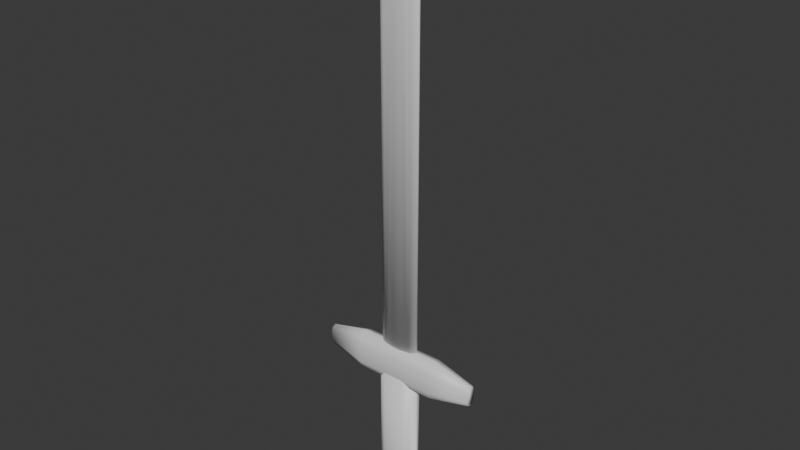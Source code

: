 # Source: Sword.blend  (saved by Blender 4.5.90; exported with 4.5.12 LTS)
import bpy
from mathutils import Matrix  # noqa: F401  (used for matrix-valued properties, if any)

bpy.ops.wm.read_factory_settings(use_empty=True)
scene = bpy.context.scene
scene.name = 'Scene'

# ---- collections
col_collection = bpy.data.collections.new('Collection'); scene.collection.children.link(col_collection)

# ---- materials (node trees are filled in below, after node groups)
mat_metal_one = bpy.data.materials.new('Metal one')
mat_metal_two = bpy.data.materials.new('Metal Two')

# ---- material node trees
mat_metal_one.use_nodes = True; mat_metal_one.node_tree.nodes.clear()
_N = mat_metal_one.node_tree.nodes; _L = mat_metal_one.node_tree.links
n0 = _N.new('ShaderNodeBsdfPrincipled'); n0.name = 'Principled BSDF'; n0.location = (-200, 100)
n1 = _N.new('ShaderNodeOutputMaterial'); n1.name = 'Material Output'; n1.location = (200, 100)
_L.new(n0.outputs[0], n1.inputs[0])
n1.is_active_output = True
mat_metal_two.use_nodes = True; mat_metal_two.node_tree.nodes.clear()
_N = mat_metal_two.node_tree.nodes; _L = mat_metal_two.node_tree.links
n0 = _N.new('ShaderNodeBsdfPrincipled'); n0.name = 'Principled BSDF'; n0.location = (-200, 100)
n1 = _N.new('ShaderNodeOutputMaterial'); n1.name = 'Material Output'; n1.location = (200, 100)
_L.new(n0.outputs[0], n1.inputs[0])
n1.is_active_output = True

# ---- world
world_world = bpy.data.worlds.new('World'); scene.world = world_world
world_world.use_nodes = True; world_world.node_tree.nodes.clear()
_N = world_world.node_tree.nodes; _L = world_world.node_tree.links
n0 = _N.new('ShaderNodeOutputWorld'); n0.name = 'World Output'; n0.location = (200, 100)
n1 = _N.new('ShaderNodeBackground'); n1.name = 'Background'; n1.location = (-200, 100)
n1.inputs[0].default_value = (0.05088, 0.05088, 0.05088, 1.0)
_L.new(n1.outputs[0], n0.inputs[0])
n0.is_active_output = True
world_world.color = (0.05088, 0.05088, 0.05088)
world_world.sun_shadow_jitter_overblur = 0.0

# ---- meshes
me_cube_001 = bpy.data.meshes.new('Cube.001')
me_cube_001.from_pydata([(-0.125, -0.125, -0.75), (-0.25, 0.0, -0.75), (-0.2134, -0.08839, -0.75), (-0.25, 0.0, 0.25), (-0.25, 0.0, -0.75), (-0.125, 0.125, -0.75), (-0.2134, 0.08839, -0.75), (-0.25, 0.0, 0.25), (0.25, 0.0, -0.75), (0.125, -0.125, -0.75), (0.2134, -0.08839, -0.75), (0.25, 0.0, 0.25), (0.125, 0.125, -0.75), (0.25, 0.0, -0.75), (0.2134, 0.08839, -0.75), (0.25, 0.0, 0.25), (-0.1067, -0.04419, -1.0), (-0.0625, -0.0625, -1.0), (-0.125, -3.104e-10, -1.0), (-0.0625, 0.0625, -1.0), (-0.1067, 0.04419, -1.0), (-0.125, -3.104e-10, -1.0), (0.125, -3.104e-10, -1.0), (0.1067, 0.04419, -1.0), (0.0625, 0.0625, -1.0), (0.0625, -0.0625, -1.0), (0.1067, -0.04419, -1.0), (0.125, -3.104e-10, -1.0), (0.5, -5.551e-17, 1.0), (0.5, -0.125, 0.875), (0.5, -0.08839, 0.9634), (0.5, 0.125, 0.875), (0.5, -5.551e-17, 1.0), (0.5, 0.08839, 0.9634), (0.5, -0.125, 0.625), (0.5, -5.551e-17, 0.5), (0.5, -0.08839, 0.5366), (0.5, -5.551e-17, 0.5), (0.5, 0.125, 0.625), (0.5, 0.08839, 0.5366), (-0.5, -5.551e-17, 1.0), (-0.5, -0.125, 0.875), (-0.5, -0.08839, 0.9634), (-0.5, 0.125, 0.875), (-0.5, -5.551e-17, 1.0), (-0.5, 0.08839, 0.9634), (-0.5, -0.125, 0.625), (-0.5, -5.551e-17, 0.5), (-0.5, -0.08839, 0.5366), (-0.5, -5.551e-17, 0.5), (-0.5, 0.125, 0.625), (-0.5, 0.08839, 0.5366), (-0.125, -0.125, 0.625), (-0.2134, -0.08839, 0.625), (-0.25, 0.0, 0.625), (-0.2134, 0.08839, 0.625), (-0.125, 0.125, 0.625), (-0.25, 0.0, 0.625), (0.2134, 0.08839, 0.625), (0.25, 0.0, 0.625), (0.125, 0.125, 0.625), (0.2134, -0.08839, 0.625), (0.125, -0.125, 0.625), (0.25, 0.0, 0.625), (1.0, -3.104e-10, 0.625), (1.0, 0.04419, 0.6433), (1.0, 0.0625, 0.6875), (1.0, 0.0625, 0.8125), (1.0, 0.04419, 0.8567), (1.0, -3.104e-10, 0.875), (1.0, -3.104e-10, 0.875), (1.0, -0.04419, 0.8567), (1.0, -0.0625, 0.8125), (1.0, -0.0625, 0.6875), (1.0, -0.04419, 0.6433), (1.0, -3.104e-10, 0.625), (-1.0, 3.104e-10, 0.625), (-1.0, 3.104e-10, 0.625), (-1.0, -0.04419, 0.6433), (-1.0, -0.0625, 0.6875), (-1.0, -0.0625, 0.8125), (-1.0, -0.04419, 0.8567), (-1.0, 3.104e-10, 0.875), (-1.0, 3.104e-10, 0.875), (-1.0, 0.04419, 0.8567), (-1.0, 0.0625, 0.8125), (-1.0, 0.0625, 0.6875), (-1.0, 0.04419, 0.6433), (0.04877, 0.0613, 0.85), (0.1389, 0.05197, 0.85), (0.1768, 0.04419, 0.85), (0.1768, 0.04419, 5.35), (0.2079, 0.03472, 0.85), (0.2079, 0.03472, 5.35), (0.231, 0.02392, 0.85), (0.231, 0.02392, 5.35), (0.2452, 0.01219, 0.85), (0.2452, 0.01219, 5.35), (0.25, 3.492e-10, 0.85), (0.25, 3.492e-10, 5.35), (0.2452, -0.01219, 0.85), (0.2452, -0.01219, 5.35), (0.231, -0.02392, 0.85), (0.231, -0.02392, 5.35), (0.2079, -0.03472, 0.85), (0.2079, -0.03472, 5.35), (0.1768, -0.04419, 0.85), (0.1768, -0.04419, 5.35), (0.1389, -0.05197, 0.85), (0.04877, -0.0613, 0.85), (-0.04877, -0.0613, 0.85), (-0.1389, -0.05197, 0.85), (-0.1768, -0.04419, 0.85), (-0.1768, -0.04419, 5.35), (-0.2079, -0.03472, 0.85), (-0.2079, -0.03472, 5.35), (-0.231, -0.02392, 0.85), (-0.231, -0.02392, 5.35), (-0.2452, -0.01219, 0.85), (-0.2452, -0.01219, 5.35), (-0.25, 3.492e-10, 0.85), (-0.25, 3.492e-10, 5.35), (-0.2452, 0.01219, 0.85), (-0.2452, 0.01219, 5.35), (-0.231, 0.02392, 0.85), (-0.231, 0.02392, 5.35), (-0.2079, 0.03472, 0.85), (-0.2079, 0.03472, 5.35), (-0.1768, 0.04419, 0.85), (-0.1768, 0.04419, 5.35), (-0.1389, 0.05197, 0.85), (-0.04877, 0.0613, 0.85), (0.02439, 0.03065, 5.85), (0.06945, 0.02598, 5.85), (0.08839, 0.0221, 5.85), (0.1039, 0.01736, 5.85), (0.1155, 0.01196, 5.85), (0.1226, 0.006097, 5.85), (0.125, -5.821e-11, 5.85), (0.1226, -0.006097, 5.85), (0.1155, -0.01196, 5.85), (0.1039, -0.01736, 5.85), (0.08839, -0.0221, 5.85), (0.06945, -0.02598, 5.85), (0.02439, -0.03065, 5.85), (-0.02439, -0.03065, 5.85), (-0.06945, -0.02598, 5.85), (-0.08839, -0.0221, 5.85), (-0.1039, -0.01736, 5.85), (-0.1155, -0.01196, 5.85), (-0.1226, -0.006097, 5.85), (-0.125, -5.821e-11, 5.85), (-0.1226, 0.006097, 5.85), (-0.1155, 0.01196, 5.85), (-0.1039, 0.01736, 5.85), (-0.08839, 0.0221, 5.85), (-0.06945, 0.02598, 5.85), (-0.02439, 0.03065, 5.85), (0.006945, 0.002598, 6.05), (0.002439, 0.003065, 6.05), (0.008839, 0.00221, 6.05), (0.01039, 0.001736, 6.05), (0.01155, 0.001196, 6.05), (0.01226, 0.0006097, 6.05), (0.0125, 2.521e-10, 6.05), (0.01226, -0.0006097, 6.05), (0.01155, -0.001196, 6.05), (0.01039, -0.001736, 6.05), (0.008839, -0.00221, 6.05), (0.006945, -0.002598, 6.05), (0.002439, -0.003065, 6.05), (-0.002439, -0.003065, 6.05), (-0.006945, -0.002598, 6.05), (-0.008839, -0.00221, 6.05), (-0.01039, -0.001736, 6.05), (-0.01155, -0.001196, 6.05), (-0.01226, -0.0006097, 6.05), (-0.0125, 2.521e-10, 6.05), (-0.01226, 0.0006097, 6.05), (-0.01155, 0.001196, 6.05), (-0.01039, 0.001736, 6.05), (-0.008839, 0.00221, 6.05), (-0.006945, 0.002598, 6.05), (-0.002439, 0.003065, 6.05)], [], [(6, 55, 56, 5), (14, 58, 59, 15, 13), (9, 62, 52, 0), (0, 52, 53, 2), (10, 61, 62, 9), (2, 53, 54, 3, 1), (7, 57, 55, 6, 4), (12, 60, 58, 14), (5, 12, 24, 19), (1, 3, 7, 4), (5, 56, 60, 12), (130, 156, 157, 131), (13, 15, 11, 8), (21, 20, 19, 24, 23, 22, 27, 26, 25, 17, 16, 18), (4, 6, 20, 21), (12, 14, 23, 24), (8, 10, 26, 27), (6, 5, 19, 20), (14, 13, 22, 23), (10, 9, 25, 26), (13, 8, 27, 22), (0, 2, 16, 17), (9, 0, 17, 25), (2, 1, 18, 16), (1, 4, 21, 18), (41, 46, 34, 29), (46, 48, 36, 34), (48, 47, 35, 36), (47, 49, 37, 35), (49, 51, 39, 37), (51, 50, 38, 39), (50, 43, 31, 38), (43, 45, 33, 31), (45, 44, 32, 33), (44, 40, 28, 32), (40, 42, 30, 28), (42, 41, 29, 30), (59, 58, 60, 56, 55, 57, 54, 53, 52, 62, 61, 63), (11, 15, 59, 63), (7, 3, 54, 57), (64, 65, 66, 67, 68, 69, 70, 71, 72, 73, 74, 75), (39, 65, 64, 37), (38, 66, 65, 39), (31, 67, 66, 38), (33, 68, 67, 31), (32, 69, 68, 33), (28, 70, 69, 32), (30, 71, 70, 28), (29, 72, 71, 30), (34, 73, 72, 29), (36, 74, 73, 34), (35, 75, 74, 36), (37, 64, 75, 35), (76, 77, 78, 79, 80, 81, 82, 83, 84, 85, 86, 87), (47, 77, 76, 49), (48, 78, 77, 47), (46, 79, 78, 48), (41, 80, 79, 46), (42, 81, 80, 41), (40, 82, 81, 42), (44, 83, 82, 40), (45, 84, 83, 44), (43, 85, 84, 45), (50, 86, 85, 43), (51, 87, 86, 50), (49, 76, 87, 51), (110, 145, 146, 111), (107, 142, 143, 108, 106), (90, 91, 93, 92), (92, 93, 95, 94), (94, 95, 97, 96), (96, 97, 99, 98), (98, 99, 101, 100), (100, 101, 103, 102), (102, 103, 105, 104), (104, 105, 107, 106), (111, 146, 147, 113, 112), (89, 133, 134, 91, 90), (88, 132, 133, 89), (129, 155, 156, 130, 128), (112, 113, 115, 114), (114, 115, 117, 116), (116, 117, 119, 118), (118, 119, 121, 120), (120, 121, 123, 122), (122, 123, 125, 124), (124, 125, 127, 126), (126, 127, 129, 128), (108, 143, 144, 109), (99, 97, 137, 138), (88, 89, 90, 92, 94, 96, 98, 100, 102, 104, 106, 108, 109, 110, 111, 112, 114, 116, 118, 120, 122, 124, 126, 128, 130, 131), (139, 138, 164, 165), (110, 109, 144, 145), (125, 123, 152, 153), (117, 115, 148, 149), (101, 99, 138, 139), (127, 125, 153, 154), (93, 91, 134, 135), (119, 117, 149, 150), (103, 101, 139, 140), (129, 127, 154, 155), (95, 93, 135, 136), (121, 119, 150, 151), (131, 157, 132, 88), (105, 103, 140, 141), (97, 95, 136, 137), (123, 121, 151, 152), (107, 105, 141, 142), (115, 113, 147, 148), (11, 63, 61, 10, 8), (159, 183, 182, 181, 180, 179, 178, 177, 176, 175, 174, 173, 172, 171, 170, 169, 168, 167, 166, 165, 164, 163, 162, 161, 160, 158), (154, 153, 179, 180), (147, 146, 172, 173), (140, 139, 165, 166), (155, 154, 180, 181), (133, 132, 159, 158), (148, 147, 173, 174), (141, 140, 166, 167), (156, 155, 181, 182), (134, 133, 158, 160), (149, 148, 174, 175), (142, 141, 167, 168), (157, 156, 182, 183), (135, 134, 160, 161), (150, 149, 175, 176), (143, 142, 168, 169), (132, 157, 183, 159), (136, 135, 161, 162), (151, 150, 176, 177), (144, 143, 169, 170), (137, 136, 162, 163), (152, 151, 177, 178), (145, 144, 170, 171), (138, 137, 163, 164), (153, 152, 178, 179), (146, 145, 171, 172)])
me_cube_001.polygons.foreach_set('use_smooth', [True] * 136)
me_cube_001.polygons.foreach_set('material_index', [0, 0, 0, 0, 0, 0, 0, 0, 0, 0, 0, 1, 0, 0, 0, 0, 0, 0, 0, 0, 0, 0, 0, 0, 0, 0, 0, 0, 0, 0, 0, 0, 0, 0, 0, 0, 0, 0, 0, 0, 0, 0, 0, 0, 0, 0, 0, 0, 0, 0, 0, 0, 0, 0, 0, 0, 0, 0, 0, 0, 0, 0, 0, 0, 0, 0, 1, 1, 1, 1, 1, 1, 1, 1, 1, 1, 1, 1, 1, 1, 1, 1, 1, 1, 1, 1, 1, 1, 1, 1, 0, 1, 1, 1, 1, 1, 1, 1, 1, 1, 1, 1, 1, 1, 1, 1, 1, 1, 1, 0, 1, 1, 1, 1, 1, 1, 1, 1, 1, 1, 1, 1, 1, 1, 1, 1, 1, 1, 1, 1, 1, 1, 1, 1, 1, 1])
_uv = me_cube_001.uv_layers.new(name='UVMap')
_uv.uv.foreach_set('vector', [0.4146, -0.5223, 0.4146, 0.02773, 0.45, 0.02773, 0.45, -0.5223, 0.5354, -0.5223, 0.5354, 0.02773, 0.5, 0.02773, 0.5, -0.1223, 0.5, -0.5223, 0.55, -0.5223, 0.55, 0.02773, 0.45, 0.02773, 0.45, -0.5223, 0.45, -0.5223, 0.45, 0.02773, 0.4146, 0.02773, 0.4146, -0.5223, 0.5854, -0.5223, 0.5854, 0.02773, 0.55, 0.02773, 0.55, -0.5223, 0.4646, -0.5223, 0.4646, 0.02773, 0.5, 0.02773, 0.5, -0.1223, 0.5, -0.5223, 0.5, -0.1223, 0.5, 0.02773, 0.5354, 0.02773, 0.5354, -0.5223, 0.5, -0.5223, 0.55, -0.5223, 0.55, 0.02773, 0.5854, 0.02773, 0.5854, -0.5223, 0.45, -0.5223, 0.55, -0.5223, 0.525, -0.6223, 0.475, -0.6223, 0.4, 0.5, 0.4, 0.5, 0.4, 0.5, 0.4, 0.5, 0.45, -0.5223, 0.45, 0.02773, 0.55, 0.02773, 0.55, -0.5223, 0.4444, 0.1177, 0.4722, 2.118, 0.4902, 2.118, 0.4805, 0.1177, 0.6, 0.5, 0.6, 0.5, 0.6, 0.5, 0.6, 0.5, 0.45, 0.5, 0.4573, 0.5177, 0.475, 0.525, 0.525, 0.525, 0.5427, 0.5177, 0.55, 0.5, 0.55, 0.5, 0.5427, 0.4823, 0.525, 0.475, 0.475, 0.475, 0.4573, 0.4823, 0.45, 0.5, 0.5, -0.5223, 0.5354, -0.5223, 0.5177, -0.6223, 0.5, -0.6223, 0.55, -0.5223, 0.5854, -0.5223, 0.5427, -0.6223, 0.525, -0.6223, 0.5, -0.5223, 0.4646, -0.5223, 0.4823, -0.6223, 0.5, -0.6223, 0.4146, -0.5223, 0.45, -0.5223, 0.475, -0.6223, 0.4573, -0.6223, 0.5354, -0.5223, 0.5, -0.5223, 0.5, -0.6223, 0.5177, -0.6223, 0.5854, -0.5223, 0.55, -0.5223, 0.525, -0.6223, 0.5427, -0.6223, 0.6, 0.5, 0.6, 0.5, 0.55, 0.5, 0.55, 0.5, 0.45, -0.5223, 0.4146, -0.5223, 0.4573, -0.6223, 0.475, -0.6223, 0.55, -0.5223, 0.45, -0.5223, 0.475, -0.6223, 0.525, -0.6223, 0.4646, -0.5223, 0.5, -0.5223, 0.5, -0.6223, 0.4823, -0.6223, 0.4, 0.5, 0.4, 0.5, 0.45, 0.5, 0.45, 0.5, 0.3, 0.1277, 0.3, 0.02773, 0.7, 0.02773, 0.7, 0.1277, 0.3, 0.02773, 0.3, -0.007628, 0.7, -0.007628, 0.7, 0.02773, 0.3, 0.4646, 0.3, 0.5, 0.7, 0.5, 0.7, 0.4646, 0.3, 0.5, 0.3, 0.5, 0.7, 0.5, 0.7, 0.5, 0.3, 0.5, 0.3, 0.5354, 0.7, 0.5354, 0.7, 0.5, 0.3, -0.007628, 0.3, 0.02773, 0.7, 0.02773, 0.7, -0.007628, 0.3, 0.02773, 0.3, 0.1277, 0.7, 0.1277, 0.7, 0.02773, 0.3, 0.1277, 0.3, 0.1631, 0.7, 0.1631, 0.7, 0.1277, 0.3, 0.5354, 0.3, 0.5, 0.7, 0.5, 0.7, 0.5354, 0.3, 0.5, 0.3, 0.5, 0.7, 0.5, 0.7, 0.5, 0.3, 0.5, 0.3, 0.4646, 0.7, 0.4646, 0.7, 0.5, 0.3, 0.1631, 0.3, 0.1277, 0.7, 0.1277, 0.7, 0.1631, 0.6, 0.5, 0.5854, 0.5354, 0.55, 0.55, 0.45, 0.55, 0.4146, 0.5354, 0.4, 0.5, 0.4, 0.5, 0.4146, 0.4646, 0.45, 0.45, 0.55, 0.45, 0.5854, 0.4646, 0.6, 0.5, 0.6, 0.5, 0.6, 0.5, 0.6, 0.5, 0.6, 0.5, 0.4, 0.5, 0.4, 0.5, 0.4, 0.5, 0.4, 0.5, 0.5, 0.02773, 0.5177, 0.03505, 0.525, 0.05273, 0.525, 0.1027, 0.5177, 0.1204, 0.5, 0.1277, 0.5, 0.1277, 0.4823, 0.1204, 0.475, 0.1027, 0.475, 0.05273, 0.4823, 0.03505, 0.5, 0.02773, 0.7, 0.5354, 0.9, 0.5177, 0.9, 0.5, 0.7, 0.5, 0.7, 0.02773, 0.9, 0.05273, 0.9, 0.03505, 0.7, -0.007628, 0.7, 0.1277, 0.9, 0.1027, 0.9, 0.05273, 0.7, 0.02773, 0.7, 0.1631, 0.9, 0.1204, 0.9, 0.1027, 0.7, 0.1277, 0.7, 0.5, 0.9, 0.5, 0.9, 0.5177, 0.7, 0.5354, 0.7, 0.5, 0.9, 0.5, 0.9, 0.5, 0.7, 0.5, 0.7, 0.4646, 0.9, 0.4823, 0.9, 0.5, 0.7, 0.5, 0.7, 0.1277, 0.9, 0.1027, 0.9, 0.1204, 0.7, 0.1631, 0.7, 0.02773, 0.9, 0.05273, 0.9, 0.1027, 0.7, 0.1277, 0.7, -0.007628, 0.9, 0.03505, 0.9, 0.05273, 0.7, 0.02773, 0.7, 0.5, 0.9, 0.5, 0.9, 0.4823, 0.7, 0.4646, 0.7, 0.5, 0.9, 0.5, 0.9, 0.5, 0.7, 0.5, 0.5, 0.02773, 0.5, 0.02773, 0.4823, 0.03505, 0.475, 0.05273, 0.475, 0.1027, 0.4823, 0.1204, 0.5, 0.1277, 0.5, 0.1277, 0.5177, 0.1204, 0.525, 0.1027, 0.525, 0.05273, 0.5177, 0.03505, 0.3, 0.5, 0.1, 0.5, 0.1, 0.5, 0.3, 0.5, 0.3, 0.4646, 0.1, 0.4823, 0.1, 0.5, 0.3, 0.5, 0.3, 0.02773, 0.1, 0.05273, 0.1, 0.03505, 0.3, -0.007628, 0.3, 0.1277, 0.1, 0.1027, 0.1, 0.05273, 0.3, 0.02773, 0.3, 0.1631, 0.1, 0.1204, 0.1, 0.1027, 0.3, 0.1277, 0.3, 0.5, 0.1, 0.5, 0.1, 0.4823, 0.3, 0.4646, 0.3, 0.5, 0.1, 0.5, 0.1, 0.5, 0.3, 0.5, 0.3, 0.5354, 0.1, 0.5177, 0.1, 0.5, 0.3, 0.5, 0.3, 0.1277, 0.1, 0.1027, 0.1, 0.1204, 0.3, 0.1631, 0.3, 0.02773, 0.1, 0.05273, 0.1, 0.1027, 0.3, 0.1277, 0.3, -0.007628, 0.1, 0.03505, 0.1, 0.05273, 0.3, 0.02773, 0.3, 0.5, 0.1, 0.5, 0.1, 0.5177, 0.3, 0.5354, 0.4805, 0.1177, 0.4902, 2.118, 0.4722, 2.118, 0.4444, 0.1177, 0.5707, 1.918, 0.5354, 2.118, 0.5278, 2.118, 0.5556, 0.1177, 0.5707, 0.1177, 0.5707, 0.1177, 0.5707, 1.918, 0.5831, 1.918, 0.5831, 0.1177, 0.5831, 0.1177, 0.5831, 1.918, 0.5924, 1.918, 0.5924, 0.1177, 0.5924, 0.1177, 0.5924, 1.918, 0.5981, 1.918, 0.5981, 0.1177, 0.5049, 0.1177, 0.5049, 1.918, 0.5, 1.918, 0.5, 0.1177, 0.5, 0.1177, 0.5, 1.918, 0.4951, 1.918, 0.4951, 0.1177, 0.5981, 0.1177, 0.5981, 1.918, 0.5924, 1.918, 0.5924, 0.1177, 0.5924, 0.1177, 0.5924, 1.918, 0.5831, 1.918, 0.5831, 0.1177, 0.5831, 0.1177, 0.5831, 1.918, 0.5707, 1.918, 0.5707, 0.1177, 0.4444, 0.1177, 0.4722, 2.118, 0.4646, 2.118, 0.4293, 1.918, 0.4293, 0.1177, 0.5556, 0.1177, 0.5278, 2.118, 0.5354, 2.118, 0.5707, 1.918, 0.5707, 0.1177, 0.5195, 0.1177, 0.5098, 2.118, 0.5278, 2.118, 0.5556, 0.1177, 0.4293, 1.918, 0.4646, 2.118, 0.4722, 2.118, 0.4444, 0.1177, 0.4293, 0.1177, 0.4293, 0.1177, 0.4293, 1.918, 0.4169, 1.918, 0.4169, 0.1177, 0.4169, 0.1177, 0.4169, 1.918, 0.4076, 1.918, 0.4076, 0.1177, 0.4076, 0.1177, 0.4076, 1.918, 0.4019, 1.918, 0.4019, 0.1177, 0.4951, 0.1177, 0.4951, 1.918, 0.5, 1.918, 0.5, 0.1177, 0.5, 0.1177, 0.5, 1.918, 0.5049, 1.918, 0.5049, 0.1177, 0.4019, 0.1177, 0.4019, 1.918, 0.4076, 1.918, 0.4076, 0.1177, 0.4076, 0.1177, 0.4076, 1.918, 0.4169, 1.918, 0.4169, 0.1177, 0.4169, 0.1177, 0.4169, 1.918, 0.4293, 1.918, 0.4293, 0.1177, 0.5556, 0.1177, 0.5278, 2.118, 0.5098, 2.118, 0.5195, 0.1177, 0.5, 1.918, 0.5049, 1.918, 0.5024, 2.118, 0.5, 2.118, 0.5195, 0.5245, 0.5556, 0.5208, 0.5707, 0.5177, 0.5831, 0.5139, 0.5924, 0.5096, 0.5981, 0.5049, 0.6, 0.5, 0.5981, 0.4951, 0.5924, 0.4904, 0.5831, 0.4861, 0.5707, 0.4823, 0.5556, 0.4792, 0.5195, 0.4755, 0.4805, 0.4755, 0.4444, 0.4792, 0.4293, 0.4823, 0.4169, 0.4861, 0.4076, 0.4904, 0.4019, 0.4951, 0.4, 0.5, 0.4019, 0.5049, 0.4076, 0.5096, 0.4169, 0.5139, 0.4293, 0.5177, 0.4444, 0.5208, 0.4805, 0.5245, 0.4976, 2.118, 0.5, 2.118, 0.5, 2.118, 0.4976, 2.118, 0.4805, 0.1177, 0.5195, 0.1177, 0.5098, 2.118, 0.4902, 2.118, 0.4076, 1.918, 0.4019, 1.918, 0.451, 2.118, 0.4538, 2.118, 0.4076, 1.918, 0.4169, 1.918, 0.4584, 2.118, 0.4538, 2.118, 0.4951, 1.918, 0.5, 1.918, 0.5, 2.118, 0.4976, 2.118, 0.4169, 1.918, 0.4076, 1.918, 0.4538, 2.118, 0.4584, 2.118, 0.5831, 1.918, 0.5707, 1.918, 0.5354, 2.118, 0.5416, 2.118, 0.4019, 1.918, 0.4076, 1.918, 0.4538, 2.118, 0.451, 2.118, 0.5924, 1.918, 0.5981, 1.918, 0.549, 2.118, 0.5462, 2.118, 0.4293, 1.918, 0.4169, 1.918, 0.4584, 2.118, 0.4646, 2.118, 0.5924, 1.918, 0.5831, 1.918, 0.5416, 2.118, 0.5462, 2.118, 0.5, 1.918, 0.4951, 1.918, 0.4976, 2.118, 0.5, 2.118, 0.4805, 0.1177, 0.4902, 2.118, 0.5098, 2.118, 0.5195, 0.1177, 0.5831, 1.918, 0.5924, 1.918, 0.5462, 2.118, 0.5416, 2.118, 0.5981, 1.918, 0.5924, 1.918, 0.5462, 2.118, 0.549, 2.118, 0.5049, 1.918, 0.5, 1.918, 0.5, 2.118, 0.5024, 2.118, 0.5707, 1.918, 0.5831, 1.918, 0.5416, 2.118, 0.5354, 2.118, 0.4169, 1.918, 0.4293, 1.918, 0.4646, 2.118, 0.4584, 2.118, 0.5, -0.1223, 0.5, 0.02773, 0.4646, 0.02773, 0.4646, -0.5223, 0.5, -0.5223, 0.5098, 0.5123, 0.4902, 0.5123, 0.4722, 0.5104, 0.4646, 0.5088, 0.4584, 0.5069, 0.4538, 0.5048, 0.451, 0.5024, 0.45, 0.5, 0.451, 0.4976, 0.4538, 0.4952, 0.4584, 0.4931, 0.4646, 0.4912, 0.4722, 0.4896, 0.4902, 0.4877, 0.5098, 0.4877, 0.5278, 0.4896, 0.5354, 0.4912, 0.5416, 0.4931, 0.5462, 0.4952, 0.549, 0.4976, 0.55, 0.5, 0.549, 0.5024, 0.5462, 0.5048, 0.5416, 0.5069, 0.5354, 0.5088, 0.5278, 0.5104, 0.4584, 2.118, 0.4538, 2.118, 0.4538, 2.118, 0.4584, 2.118, 0.4646, 2.118, 0.4722, 2.118, 0.4722, 2.118, 0.4646, 2.118, 0.5462, 2.118, 0.549, 2.118, 0.549, 2.118, 0.5462, 2.118, 0.4646, 2.118, 0.4584, 2.118, 0.4584, 2.118, 0.4646, 2.118, 0.5278, 2.118, 0.5098, 2.118, 0.5098, 2.118, 0.5278, 2.118, 0.4584, 2.118, 0.4646, 2.118, 0.4646, 2.118, 0.4584, 2.118, 0.5416, 2.118, 0.5462, 2.118, 0.5462, 2.118, 0.5416, 2.118, 0.4722, 2.118, 0.4646, 2.118, 0.4646, 2.118, 0.4722, 2.118, 0.5354, 2.118, 0.5278, 2.118, 0.5278, 2.118, 0.5354, 2.118, 0.4538, 2.118, 0.4584, 2.118, 0.4584, 2.118, 0.4538, 2.118, 0.5354, 2.118, 0.5416, 2.118, 0.5416, 2.118, 0.5354, 2.118, 0.4902, 2.118, 0.4722, 2.118, 0.4722, 2.118, 0.4902, 2.118, 0.5416, 2.118, 0.5354, 2.118, 0.5354, 2.118, 0.5416, 2.118, 0.451, 2.118, 0.4538, 2.118, 0.4538, 2.118, 0.451, 2.118, 0.5278, 2.118, 0.5354, 2.118, 0.5354, 2.118, 0.5278, 2.118, 0.5098, 2.118, 0.4902, 2.118, 0.4902, 2.118, 0.5098, 2.118, 0.5462, 2.118, 0.5416, 2.118, 0.5416, 2.118, 0.5462, 2.118, 0.5, 2.118, 0.4976, 2.118, 0.4976, 2.118, 0.5, 2.118, 0.5098, 2.118, 0.5278, 2.118, 0.5278, 2.118, 0.5098, 2.118, 0.549, 2.118, 0.5462, 2.118, 0.5462, 2.118, 0.549, 2.118, 0.5024, 2.118, 0.5, 2.118, 0.5, 2.118, 0.5024, 2.118, 0.4902, 2.118, 0.5098, 2.118, 0.5098, 2.118, 0.4902, 2.118, 0.5, 2.118, 0.5024, 2.118, 0.5024, 2.118, 0.5, 2.118, 0.4538, 2.118, 0.451, 2.118, 0.451, 2.118, 0.4538, 2.118, 0.4722, 2.118, 0.4902, 2.118, 0.4902, 2.118, 0.4722, 2.118])
me_cube_001.materials.append(mat_metal_one)
me_cube_001.materials.append(mat_metal_two)
me_cube_001.update()

# ---- objects
ob_cube = bpy.data.objects.new('Cube', me_cube_001)

# ---- transforms, parenting, visibility, modifiers, constraints
ob_cube.location = (0.0, 0.0, 0.0)

# ---- collection membership
col_collection.objects.link(ob_cube)

# ---- scene / render settings (as saved in the file)
scene.frame_start = 1; scene.frame_end = 250; scene.frame_set(1)
scene.render.engine = 'BLENDER_EEVEE_NEXT'
bpy.context.view_layer.update()

# ---- added for rendering (the .blend has no active camera and no usable light): camera, sun
cam_auto = bpy.data.cameras.new('AutoCamera')
cam_auto.lens = 50.0
cam_auto.sensor_width = 36.0
cam_auto.clip_end = 1000.0
ob_auto_camera = bpy.data.objects.new('AutoCamera', cam_auto)
scene.collection.objects.link(ob_auto_camera)
ob_auto_camera.location = (6.78418, -8.14101, 7.95234)
ob_auto_camera.rotation_euler = (1.09748, -7.21219e-08, 0.694738)
scene.camera = ob_auto_camera
light_auto_sun = bpy.data.lights.new('AutoSun', 'SUN')
light_auto_sun.energy = 3.0
light_auto_sun.angle = 0.0523599
ob_auto_sun = bpy.data.objects.new('AutoSun', light_auto_sun)
scene.collection.objects.link(ob_auto_sun)
ob_auto_sun.rotation_euler = (0.872665, 0.174533, 0.523599)
bpy.context.view_layer.update()
